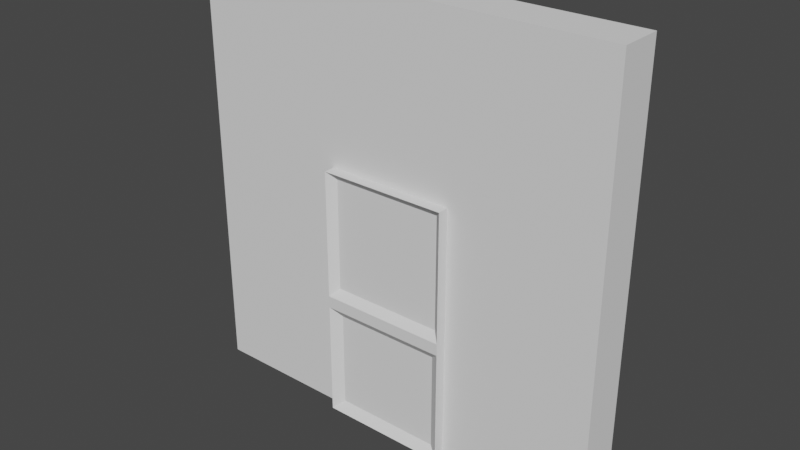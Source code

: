 # Source: WallDoor.blend  (saved by Blender 2.81.16; exported with 4.5.12 LTS)
import bpy
from mathutils import Matrix  # noqa: F401  (used for matrix-valued properties, if any)

bpy.ops.wm.read_factory_settings(use_empty=True)
scene = bpy.context.scene
scene.name = 'Scene'

# ---- world
world_world = bpy.data.worlds.new('World'); scene.world = world_world
world_world.use_nodes = True; world_world.node_tree.nodes.clear()
_N = world_world.node_tree.nodes; _L = world_world.node_tree.links
n0 = _N.new('ShaderNodeOutputWorld'); n0.name = 'World Output'; n0.location = (300, 300)
n1 = _N.new('ShaderNodeBackground'); n1.name = 'Background'; n1.location = (10, 300)
n1.inputs[0].default_value = (0.05088, 0.05088, 0.05088, 1.0)
_L.new(n1.outputs[0], n0.inputs[0])
n0.is_active_output = True
world_world.color = (0.05088, 0.05088, 0.05088)
world_world.use_sun_shadow = False
world_world.sun_shadow_jitter_overblur = 0.0

# ---- meshes
me_cube_001 = bpy.data.meshes.new('Cube.001')
me_cube_001.from_pydata([(-1.0, 1.1, 0.0), (-1.0, 1.1, 2.0), (1.0, 1.1, 0.0), (1.0, 1.1, 2.0), (-1.0, 0.9, 0.0), (-1.0, 0.9, 2.0), (1.0, 0.9, 0.0), (1.0, 0.9, 2.0), (-0.3, 0.848, 0.0), (-0.3, 0.848, 1.2), (-0.3, 1.004, 0.0), (-0.3, 1.004, 1.2), (0.3, 0.848, 0.0), (0.3, 0.848, 1.2), (0.3, 1.004, 0.0), (0.3, 1.004, 1.2), (-0.3, 0.848, 0.5434), (-0.3, 1.004, 0.5434), (0.3, 1.004, 0.5434), (0.3, 0.848, 0.5434), (-0.3, 0.848, 0.5998), (-0.3, 1.004, 0.5998), (0.3, 1.004, 0.5998), (0.3, 0.848, 0.5998), (-0.263, 0.8814, 0.6368), (-0.263, 0.8814, 1.163), (0.263, 0.8814, 1.163), (0.263, 0.8814, 0.6368), (0.2515, 0.8814, 0.4994), (0.2515, 0.8814, 0.04393), (-0.2515, 0.8814, 0.04393), (-0.2515, 0.8814, 0.4994)], [], [(0, 1, 3, 2), (2, 3, 7, 6), (6, 7, 5, 4), (4, 5, 1, 0), (2, 6, 4, 0), (7, 3, 1, 5), (20, 9, 11, 21), (21, 11, 15, 22), (22, 15, 13, 23), (20, 23, 27, 24), (10, 14, 12, 8), (15, 11, 9, 13), (8, 12, 29, 30), (14, 18, 19, 12), (10, 17, 18, 14), (8, 16, 17, 10), (19, 23, 20, 16), (18, 22, 23, 19), (17, 21, 22, 18), (16, 20, 21, 17), (27, 26, 25, 24), (13, 9, 25, 26), (9, 20, 24, 25), (23, 13, 26, 27), (29, 28, 31, 30), (12, 19, 28, 29), (19, 16, 31, 28), (16, 8, 30, 31)])
_uv = me_cube_001.uv_layers.new(name='UVMap')
_uv.uv.foreach_set('vector', [0.375, 0.0, 0.625, 0.0, 0.625, 0.25, 0.375, 0.25, 0.375, 0.25, 0.625, 0.25, 0.625, 0.5, 0.375, 0.5, 0.375, 0.5, 0.625, 0.5, 0.625, 0.75, 0.375, 0.75, 0.375, 0.75, 0.625, 0.75, 0.625, 1.0, 0.375, 1.0, 0.125, 0.5, 0.375, 0.5, 0.375, 0.75, 0.125, 0.75, 0.625, 0.5, 0.875, 0.5, 0.875, 0.75, 0.625, 0.75, 0.5625, 0.0, 0.625, 0.0, 0.625, 0.25, 0.5625, 0.25, 0.5625, 0.25, 0.625, 0.25, 0.625, 0.5, 0.5625, 0.5, 0.5625, 0.5, 0.625, 0.5, 0.625, 0.75, 0.5625, 0.75, 0.5625, 1.0, 0.5625, 0.75, 0.5625, 0.75, 0.5625, 1.0, 0.125, 0.5, 0.375, 0.5, 0.375, 0.75, 0.125, 0.75, 0.625, 0.5, 0.875, 0.5, 0.875, 0.75, 0.625, 0.75, 0.125, 0.75, 0.375, 0.75, 0.375, 0.75, 0.125, 0.75, 0.375, 0.5, 0.5, 0.5, 0.5, 0.75, 0.375, 0.75, 0.375, 0.25, 0.5, 0.25, 0.5, 0.5, 0.375, 0.5, 0.375, 0.0, 0.5, 0.0, 0.5, 0.25, 0.375, 0.25, 0.5, 0.75, 0.5625, 0.75, 0.5625, 1.0, 0.5, 1.0, 0.5, 0.5, 0.5625, 0.5, 0.5625, 0.75, 0.5, 0.75, 0.5, 0.25, 0.5625, 0.25, 0.5625, 0.5, 0.5, 0.5, 0.5, 0.0, 0.5625, 0.0, 0.5625, 0.25, 0.5, 0.25, 0.5625, 0.75, 0.625, 0.75, 0.625, 1.0, 0.5625, 1.0, 0.625, 0.75, 0.875, 0.75, 0.875, 0.75, 0.625, 0.75, 0.625, 0.0, 0.5625, 0.0, 0.5625, 0.0, 0.625, 0.0, 0.5625, 0.75, 0.625, 0.75, 0.625, 0.75, 0.5625, 0.75, 0.375, 0.75, 0.5, 0.75, 0.5, 1.0, 0.375, 1.0, 0.375, 0.75, 0.5, 0.75, 0.5, 0.75, 0.375, 0.75, 0.5, 0.75, 0.5, 1.0, 0.5, 1.0, 0.5, 0.75, 0.5, 0.0, 0.375, 0.0, 0.375, 0.0, 0.5, 0.0])
me_cube_001.use_remesh_fix_poles = True
me_cube_001.use_remesh_preserve_attributes = False
me_cube_001.use_mirror_vertex_groups = False
me_cube_001.update()

# ---- objects
ob_walldoor = bpy.data.objects.new('WallDoor', me_cube_001)

# ---- transforms, parenting, visibility, modifiers, constraints
ob_walldoor.location = (0.0, 0.0, 0.0)
ob_walldoor.lineart.crease_threshold = 0.0
_m = ob_walldoor.modifiers.new('Boolean', 'BOOLEAN')
_m.solver = 'FAST'
_m = ob_walldoor.modifiers.new('Triangulate', 'TRIANGULATE')

# ---- collection membership
scene.collection.objects.link(ob_walldoor)

# ---- scene / render settings (as saved in the file)
scene.frame_start = 1; scene.frame_end = 250; scene.frame_set(1)
scene.render.engine = 'BLENDER_EEVEE_NEXT'
scene.cycles.use_denoising = False
scene.cycles.samples = 128
scene.cycles.sampling_pattern = 'TABULATED_SOBOL'
scene.cycles.use_adaptive_sampling = False
scene.cycles.use_light_tree = False
scene.view_settings.view_transform = 'Filmic'
bpy.context.view_layer.update()

# ---- added for rendering (the .blend has no active camera and no usable light): camera, sun
cam_auto = bpy.data.cameras.new('AutoCamera')
cam_auto.lens = 50.0
cam_auto.sensor_width = 36.0
cam_auto.clip_end = 1000.0
ob_auto_camera = bpy.data.objects.new('AutoCamera', cam_auto)
scene.collection.objects.link(ob_auto_camera)
ob_auto_camera.location = (2.6273, -2.17878, 3.10184)
ob_auto_camera.rotation_euler = (1.09748, -7.21219e-08, 0.694738)
scene.camera = ob_auto_camera
light_auto_sun = bpy.data.lights.new('AutoSun', 'SUN')
light_auto_sun.energy = 3.0
light_auto_sun.angle = 0.0523599
ob_auto_sun = bpy.data.objects.new('AutoSun', light_auto_sun)
scene.collection.objects.link(ob_auto_sun)
ob_auto_sun.rotation_euler = (0.872665, 0.174533, 0.523599)
bpy.context.view_layer.update()
